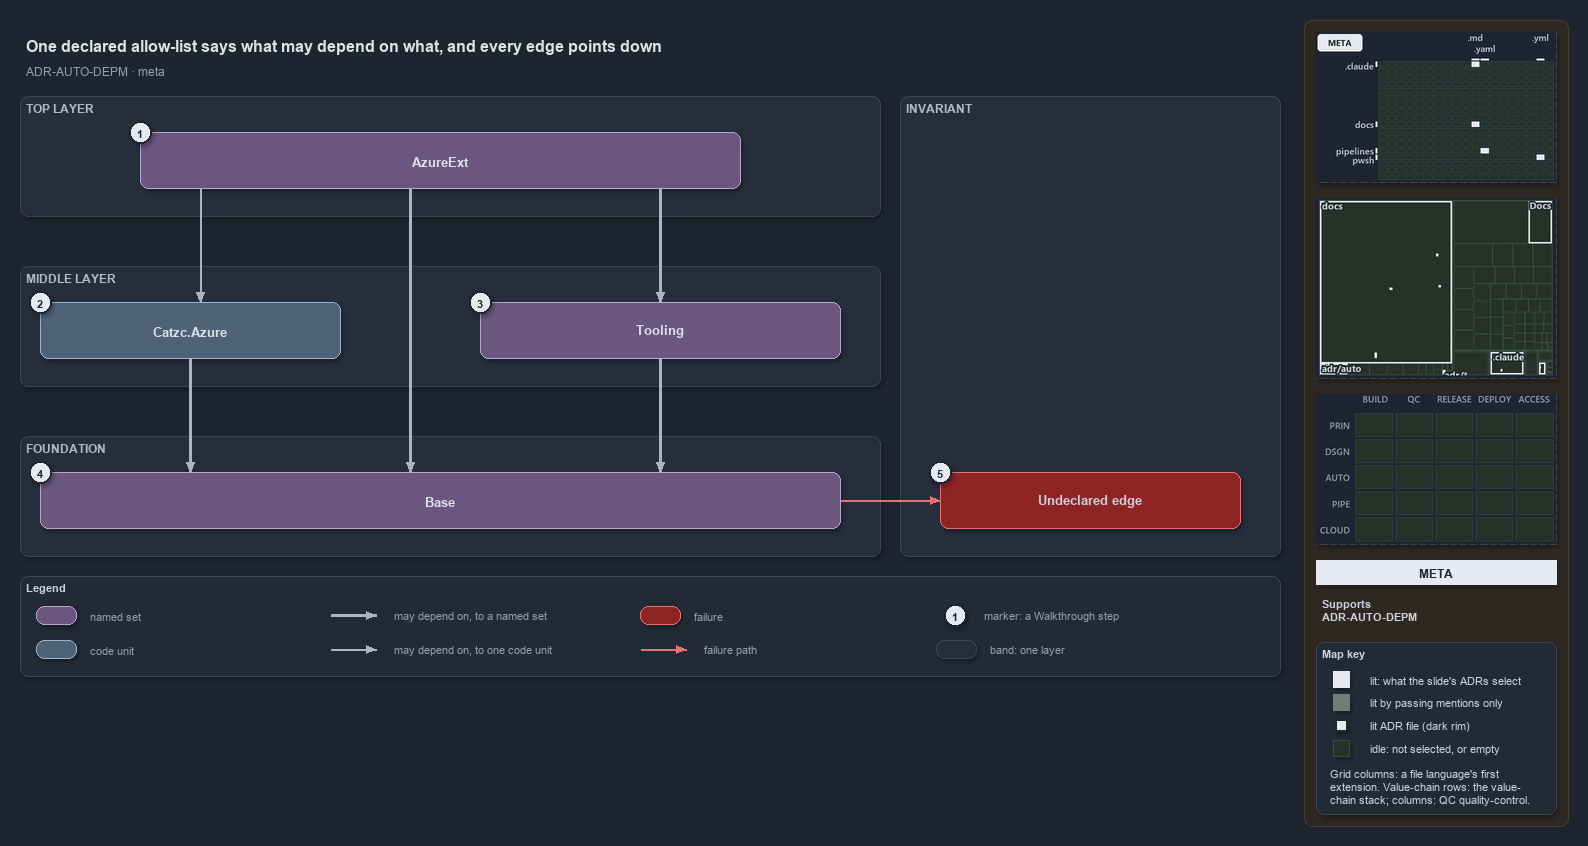

The diagram above was exported from draw.io. Its source (the exported page's mxGraphModel, read from the mxfile embedded in the PNG):
<mxGraphModel dx="1024" dy="768" grid="0" gridSize="10" guides="1" tooltips="1" connect="1" arrows="1" fold="1" page="1" pageScale="1" pageWidth="1572" pageHeight="700" background="#1E2430" math="0" shadow="1">
  <root>
    <mxCell id="0" />
    <mxCell id="1" parent="0" />
    <mxCell id="sidebar-bg" value="" style="rounded=1;arcSize=2;html=1;fillColor=#2E2823;strokeColor=#453C33;shadow=0;" vertex="1" parent="1">
      <mxGeometry x="1304" y="4" width="264" height="806" as="geometry" />
    </mxCell>
    <mxCell id="title" value="One declared allow-list says what may depend on what, and every edge points down" style="text;html=1;align=left;verticalAlign=middle;fontSize=16;fontStyle=1;fontColor=#DDE2E9;" vertex="1" parent="1">
      <mxGeometry x="20" y="14" width="1260" height="30" as="geometry" />
    </mxCell>
    <mxCell id="subtitle" value="ADR-AUTO-DEPM &amp;#183; meta" style="text;html=1;align=left;verticalAlign=middle;fontSize=12;fontColor=#949FAE;" vertex="1" parent="1">
      <mxGeometry x="20" y="44" width="1240" height="20" as="geometry" />
    </mxCell>
    <mxCell id="band-top" value="TOP LAYER" style="rounded=1;html=1;arcSize=3;fillColor=#262E3B;strokeColor=#3A4555;verticalAlign=top;align=left;spacingLeft=8;fontStyle=1;fontSize=12;fontColor=#B0BAC7;" vertex="1" parent="1">
      <mxGeometry x="20" y="80" width="860" height="120" as="geometry" />
    </mxCell>
    <mxCell id="band-middle" value="MIDDLE LAYER" style="rounded=1;html=1;arcSize=3;fillColor=#262E3B;strokeColor=#3A4555;verticalAlign=top;align=left;spacingLeft=8;fontStyle=1;fontSize=12;fontColor=#B0BAC7;" vertex="1" parent="1">
      <mxGeometry x="20" y="250" width="860" height="120" as="geometry" />
    </mxCell>
    <mxCell id="band-foundation" value="FOUNDATION" style="rounded=1;html=1;arcSize=3;fillColor=#262E3B;strokeColor=#3A4555;verticalAlign=top;align=left;spacingLeft=8;fontStyle=1;fontSize=12;fontColor=#B0BAC7;" vertex="1" parent="1">
      <mxGeometry x="20" y="420" width="860" height="120" as="geometry" />
    </mxCell>
    <mxCell id="band-rule" value="INVARIANT" style="rounded=1;html=1;arcSize=3;fillColor=#262E3B;strokeColor=#3A4555;verticalAlign=top;align=left;spacingLeft=8;fontStyle=1;fontSize=12;fontColor=#B0BAC7;" vertex="1" parent="1">
      <mxGeometry x="900" y="80" width="380" height="460" as="geometry" />
    </mxCell>
    <mxCell id="g-azureext" value="&lt;b&gt;AzureExt&lt;/b&gt;" style="rounded=1;whiteSpace=wrap;html=1;arcSize=20;fillColor=#6A567E;strokeColor=#B9A6CC;fontSize=13;fontColor=#DDE2E9;" vertex="1" parent="1">
      <mxGeometry x="140" y="116" width="600" height="56" as="geometry" />
    </mxCell>
    <mxCell id="m-azure" value="&lt;b&gt;Catzc.Azure&lt;/b&gt;" style="rounded=1;whiteSpace=wrap;html=1;arcSize=20;fillColor=#4E6378;strokeColor=#9FB3C8;fontSize=13;fontColor=#DDE2E9;" vertex="1" parent="1">
      <mxGeometry x="40" y="286" width="300" height="56" as="geometry" />
    </mxCell>
    <mxCell id="g-tooling" value="&lt;b&gt;Tooling&lt;/b&gt;" style="rounded=1;whiteSpace=wrap;html=1;arcSize=20;fillColor=#6A567E;strokeColor=#B9A6CC;fontSize=13;fontColor=#DDE2E9;" vertex="1" parent="1">
      <mxGeometry x="480" y="286" width="360" height="56" as="geometry" />
    </mxCell>
    <mxCell id="g-base" value="&lt;b&gt;Base&lt;/b&gt;" style="rounded=1;whiteSpace=wrap;html=1;arcSize=20;fillColor=#6A567E;strokeColor=#B9A6CC;fontSize=13;fontColor=#DDE2E9;" vertex="1" parent="1">
      <mxGeometry x="40" y="456" width="800" height="56" as="geometry" />
    </mxCell>
    <mxCell id="f-undeclared" value="&lt;b&gt;Undeclared edge&lt;/b&gt;" style="rounded=1;whiteSpace=wrap;html=1;arcSize=20;fillColor=#8E2424;strokeColor=#E57373;fontSize=13;" vertex="1" parent="1">
      <mxGeometry x="940" y="456" width="300" height="56" as="geometry" />
    </mxCell>
    <mxCell id="p-edge-ext-azure-a" value="" style="text;html=1;strokeColor=none;fillColor=none;" vertex="1" parent="1">
      <mxGeometry x="200" y="172" width="1" height="1" as="geometry" />
    </mxCell>
    <mxCell id="p-edge-ext-azure-b" value="" style="text;html=1;strokeColor=none;fillColor=none;" vertex="1" parent="1">
      <mxGeometry x="200" y="286" width="1" height="1" as="geometry" />
    </mxCell>
    <mxCell id="edge-ext-azure" value="" style="edgeStyle=orthogonalEdgeStyle;rounded=1;html=1;fontSize=11;endArrow=block;strokeColor=#AAB4C3;fontColor=#CDD3DC;shadow=0;" edge="1" parent="1" source="p-edge-ext-azure-a" target="p-edge-ext-azure-b">
      <mxGeometry relative="1" as="geometry" />
    </mxCell>
    <mxCell id="p-edge-ext-base-a" value="" style="text;html=1;strokeColor=none;fillColor=none;" vertex="1" parent="1">
      <mxGeometry x="410" y="172" width="1" height="1" as="geometry" />
    </mxCell>
    <mxCell id="p-edge-ext-base-b" value="" style="text;html=1;strokeColor=none;fillColor=none;" vertex="1" parent="1">
      <mxGeometry x="410" y="456" width="1" height="1" as="geometry" />
    </mxCell>
    <mxCell id="edge-ext-base" value="" style="edgeStyle=orthogonalEdgeStyle;rounded=1;html=1;fontSize=11;endArrow=block;strokeColor=#AAB4C3;strokeWidth=2.5;fontColor=#CDD3DC;shadow=0;" edge="1" parent="1" source="p-edge-ext-base-a" target="p-edge-ext-base-b">
      <mxGeometry relative="1" as="geometry" />
    </mxCell>
    <mxCell id="p-edge-ext-tooling-a" value="" style="text;html=1;strokeColor=none;fillColor=none;" vertex="1" parent="1">
      <mxGeometry x="660" y="172" width="1" height="1" as="geometry" />
    </mxCell>
    <mxCell id="p-edge-ext-tooling-b" value="" style="text;html=1;strokeColor=none;fillColor=none;" vertex="1" parent="1">
      <mxGeometry x="660" y="286" width="1" height="1" as="geometry" />
    </mxCell>
    <mxCell id="edge-ext-tooling" value="" style="edgeStyle=orthogonalEdgeStyle;rounded=1;html=1;fontSize=11;endArrow=block;strokeColor=#AAB4C3;strokeWidth=2.5;fontColor=#CDD3DC;shadow=0;" edge="1" parent="1" source="p-edge-ext-tooling-a" target="p-edge-ext-tooling-b">
      <mxGeometry relative="1" as="geometry" />
    </mxCell>
    <mxCell id="p-edge-azure-base-a" value="" style="text;html=1;strokeColor=none;fillColor=none;" vertex="1" parent="1">
      <mxGeometry x="190" y="342" width="1" height="1" as="geometry" />
    </mxCell>
    <mxCell id="p-edge-azure-base-b" value="" style="text;html=1;strokeColor=none;fillColor=none;" vertex="1" parent="1">
      <mxGeometry x="190" y="456" width="1" height="1" as="geometry" />
    </mxCell>
    <mxCell id="edge-azure-base" value="" style="edgeStyle=orthogonalEdgeStyle;rounded=1;html=1;fontSize=11;endArrow=block;strokeColor=#AAB4C3;strokeWidth=2.5;fontColor=#CDD3DC;shadow=0;" edge="1" parent="1" source="p-edge-azure-base-a" target="p-edge-azure-base-b">
      <mxGeometry relative="1" as="geometry" />
    </mxCell>
    <mxCell id="p-edge-tooling-base-a" value="" style="text;html=1;strokeColor=none;fillColor=none;" vertex="1" parent="1">
      <mxGeometry x="660" y="342" width="1" height="1" as="geometry" />
    </mxCell>
    <mxCell id="p-edge-tooling-base-b" value="" style="text;html=1;strokeColor=none;fillColor=none;" vertex="1" parent="1">
      <mxGeometry x="660" y="456" width="1" height="1" as="geometry" />
    </mxCell>
    <mxCell id="edge-tooling-base" value="" style="edgeStyle=orthogonalEdgeStyle;rounded=1;html=1;fontSize=11;endArrow=block;strokeColor=#AAB4C3;strokeWidth=2.5;fontColor=#CDD3DC;shadow=0;" edge="1" parent="1" source="p-edge-tooling-base-a" target="p-edge-tooling-base-b">
      <mxGeometry relative="1" as="geometry" />
    </mxCell>
    <mxCell id="p-edge-undeclared-a" value="" style="text;html=1;strokeColor=none;fillColor=none;" vertex="1" parent="1">
      <mxGeometry x="840" y="484" width="1" height="1" as="geometry" />
    </mxCell>
    <mxCell id="p-edge-undeclared-b" value="" style="text;html=1;strokeColor=none;fillColor=none;" vertex="1" parent="1">
      <mxGeometry x="940" y="484" width="1" height="1" as="geometry" />
    </mxCell>
    <mxCell id="edge-undeclared" value="" style="edgeStyle=orthogonalEdgeStyle;rounded=1;html=1;fontSize=11;endArrow=block;strokeColor=#E57373;fontColor=#CDD3DC;shadow=0;" edge="1" parent="1" source="p-edge-undeclared-a" target="p-edge-undeclared-b">
      <mxGeometry relative="1" as="geometry" />
    </mxCell>
    <mxCell id="mark-1" value="1" style="ellipse;html=1;fillColor=#E6EAF0;strokeColor=#1E2430;strokeWidth=2;fontColor=#1E2430;fontStyle=1;fontSize=11;" vertex="1" parent="1">
      <mxGeometry x="129" y="105" width="22" height="22" as="geometry" />
    </mxCell>
    <mxCell id="mark-2" value="2" style="ellipse;html=1;fillColor=#E6EAF0;strokeColor=#1E2430;strokeWidth=2;fontColor=#1E2430;fontStyle=1;fontSize=11;" vertex="1" parent="1">
      <mxGeometry x="29" y="275" width="22" height="22" as="geometry" />
    </mxCell>
    <mxCell id="mark-3" value="3" style="ellipse;html=1;fillColor=#E6EAF0;strokeColor=#1E2430;strokeWidth=2;fontColor=#1E2430;fontStyle=1;fontSize=11;" vertex="1" parent="1">
      <mxGeometry x="469" y="275" width="22" height="22" as="geometry" />
    </mxCell>
    <mxCell id="mark-4" value="4" style="ellipse;html=1;fillColor=#E6EAF0;strokeColor=#1E2430;strokeWidth=2;fontColor=#1E2430;fontStyle=1;fontSize=11;" vertex="1" parent="1">
      <mxGeometry x="29" y="445" width="22" height="22" as="geometry" />
    </mxCell>
    <mxCell id="mark-5" value="5" style="ellipse;html=1;fillColor=#E6EAF0;strokeColor=#1E2430;strokeWidth=2;fontColor=#1E2430;fontStyle=1;fontSize=11;" vertex="1" parent="1">
      <mxGeometry x="929" y="445" width="22" height="22" as="geometry" />
    </mxCell>
    <mxCell id="legend" value="&lt;b&gt;Legend&lt;/b&gt;" style="rounded=1;whiteSpace=wrap;html=1;arcSize=6;fillColor=#222A36;strokeColor=#3A4555;align=left;verticalAlign=top;spacing=8;fontSize=11;fontColor=#CDD3DC;" vertex="1" parent="1">
      <mxGeometry x="20" y="560" width="1260" height="100" as="geometry" />
    </mxCell>
    <mxCell id="legend-0" value="" style="rounded=1;whiteSpace=wrap;html=1;arcSize=20;fillColor=#6A567E;strokeColor=#B9A6CC;fontColor=#DDE2E9;" vertex="1" parent="1">
      <mxGeometry x="36" y="590" width="40" height="18" as="geometry" />
    </mxCell>
    <mxCell id="legend-0-text" value="named set" style="text;html=1;align=left;verticalAlign=middle;fontSize=11;fontColor=#949FAE;" vertex="1" parent="1">
      <mxGeometry x="84" y="589" width="250" height="20" as="geometry" />
    </mxCell>
    <mxCell id="legend-1" value="" style="rounded=1;whiteSpace=wrap;html=1;arcSize=20;fillColor=#4E6378;strokeColor=#9FB3C8;fontColor=#DDE2E9;" vertex="1" parent="1">
      <mxGeometry x="36" y="624" width="40" height="18" as="geometry" />
    </mxCell>
    <mxCell id="legend-1-text" value="code unit" style="text;html=1;align=left;verticalAlign=middle;fontSize=11;fontColor=#949FAE;" vertex="1" parent="1">
      <mxGeometry x="84" y="623" width="250" height="20" as="geometry" />
    </mxCell>
    <mxCell id="legend-2-a" value="" style="text;html=1;strokeColor=none;fillColor=none;" vertex="1" parent="1">
      <mxGeometry x="330" y="599" width="1" height="1" as="geometry" />
    </mxCell>
    <mxCell id="legend-2-b" value="" style="text;html=1;strokeColor=none;fillColor=none;" vertex="1" parent="1">
      <mxGeometry x="376" y="599" width="1" height="1" as="geometry" />
    </mxCell>
    <mxCell id="legend-2" value="" style="edgeStyle=orthogonalEdgeStyle;rounded=1;html=1;fontSize=11;endArrow=block;strokeColor=#AAB4C3;strokeWidth=2.5;fontColor=#CDD3DC;shadow=0;" edge="1" parent="1" source="legend-2-a" target="legend-2-b">
      <mxGeometry relative="1" as="geometry" />
    </mxCell>
    <mxCell id="legend-2-text" value="may depend on, to a named set" style="text;html=1;align=left;verticalAlign=middle;fontSize=11;fontColor=#949FAE;" vertex="1" parent="1">
      <mxGeometry x="388" y="589" width="250" height="20" as="geometry" />
    </mxCell>
    <mxCell id="legend-3-a" value="" style="text;html=1;strokeColor=none;fillColor=none;" vertex="1" parent="1">
      <mxGeometry x="330" y="633" width="1" height="1" as="geometry" />
    </mxCell>
    <mxCell id="legend-3-b" value="" style="text;html=1;strokeColor=none;fillColor=none;" vertex="1" parent="1">
      <mxGeometry x="376" y="633" width="1" height="1" as="geometry" />
    </mxCell>
    <mxCell id="legend-3" value="" style="edgeStyle=orthogonalEdgeStyle;rounded=1;html=1;fontSize=11;endArrow=block;strokeColor=#AAB4C3;fontColor=#CDD3DC;shadow=0;" edge="1" parent="1" source="legend-3-a" target="legend-3-b">
      <mxGeometry relative="1" as="geometry" />
    </mxCell>
    <mxCell id="legend-3-text" value="may depend on, to one code unit" style="text;html=1;align=left;verticalAlign=middle;fontSize=11;fontColor=#949FAE;" vertex="1" parent="1">
      <mxGeometry x="388" y="623" width="250" height="20" as="geometry" />
    </mxCell>
    <mxCell id="legend-4" value="" style="rounded=1;whiteSpace=wrap;html=1;arcSize=20;fillColor=#8E2424;strokeColor=#E57373;" vertex="1" parent="1">
      <mxGeometry x="640" y="590" width="40" height="18" as="geometry" />
    </mxCell>
    <mxCell id="legend-4-text" value="failure" style="text;html=1;align=left;verticalAlign=middle;fontSize=11;fontColor=#949FAE;" vertex="1" parent="1">
      <mxGeometry x="688" y="589" width="250" height="20" as="geometry" />
    </mxCell>
    <mxCell id="legend-5-a" value="" style="text;html=1;strokeColor=none;fillColor=none;" vertex="1" parent="1">
      <mxGeometry x="640" y="633" width="1" height="1" as="geometry" />
    </mxCell>
    <mxCell id="legend-5-b" value="" style="text;html=1;strokeColor=none;fillColor=none;" vertex="1" parent="1">
      <mxGeometry x="686" y="633" width="1" height="1" as="geometry" />
    </mxCell>
    <mxCell id="legend-5" value="" style="edgeStyle=orthogonalEdgeStyle;rounded=1;html=1;fontSize=11;endArrow=block;strokeColor=#E57373;fontColor=#CDD3DC;shadow=0;" edge="1" parent="1" source="legend-5-a" target="legend-5-b">
      <mxGeometry relative="1" as="geometry" />
    </mxCell>
    <mxCell id="legend-5-text" value="failure path" style="text;html=1;align=left;verticalAlign=middle;fontSize=11;fontColor=#949FAE;" vertex="1" parent="1">
      <mxGeometry x="698" y="623" width="250" height="20" as="geometry" />
    </mxCell>
    <mxCell id="legend-6" value="1" style="ellipse;html=1;fillColor=#E6EAF0;strokeColor=#1E2430;strokeWidth=2;fontColor=#1E2430;fontStyle=1;fontSize=11;" vertex="1" parent="1">
      <mxGeometry x="944" y="588" width="22" height="22" as="geometry" />
    </mxCell>
    <mxCell id="legend-6-text" value="marker: a Walkthrough step" style="text;html=1;align=left;verticalAlign=middle;fontSize=11;fontColor=#949FAE;" vertex="1" parent="1">
      <mxGeometry x="978" y="589" width="250" height="20" as="geometry" />
    </mxCell>
    <mxCell id="legend-7" value="" style="rounded=1;html=1;arcSize=3;fillColor=#262E3B;strokeColor=#3A4555;" vertex="1" parent="1">
      <mxGeometry x="936" y="624" width="40" height="18" as="geometry" />
    </mxCell>
    <mxCell id="legend-7-text" value="band: one layer" style="text;html=1;align=left;verticalAlign=middle;fontSize=11;fontColor=#949FAE;" vertex="1" parent="1">
      <mxGeometry x="984" y="623" width="250" height="20" as="geometry" />
    </mxCell>
    <mxCell id="minimap-grid" value="" style="shape=image;html=1;imageAspect=0;aspect=fixed;verticalLabelPosition=bottom;strokeColor=#3A4555;dashed=1;fillColor=#222A36;image=data:image/png,(base64 omitted: 9788 chars);" vertex="1" parent="1">
      <mxGeometry x="1316" y="16" width="240" height="150" as="geometry" />
    </mxCell>
    <mxCell id="minimap-tree" value="" style="shape=image;html=1;imageAspect=0;aspect=fixed;verticalLabelPosition=bottom;strokeColor=#3A4555;dashed=1;fillColor=#222A36;image=data:image/png,(base64 omitted: 11256 chars);" vertex="1" parent="1">
      <mxGeometry x="1316" y="182" width="240" height="180" as="geometry" />
    </mxCell>
    <mxCell id="minimap-chain" value="" style="shape=image;html=1;imageAspect=0;aspect=fixed;verticalLabelPosition=bottom;strokeColor=#3A4555;dashed=1;fillColor=#222A36;image=data:image/png,(base64 omitted: 11912 chars);" vertex="1" parent="1">
      <mxGeometry x="1316" y="378" width="240" height="150" as="geometry" />
    </mxCell>
    <mxCell id="lens-badge" value="META" style="rounded=0;whiteSpace=wrap;html=1;align=center;verticalAlign=middle;fontSize=12;fontStyle=1;fontColor=#1E2430;fillColor=#E6EAF0;strokeColor=none;" vertex="1" parent="1">
      <mxGeometry x="1316" y="544" width="240" height="24" as="geometry" />
    </mxCell>
    <mxCell id="supports" value="&lt;b&gt;Supports&lt;/b&gt;&lt;br&gt;ADR-AUTO-DEPM" style="text;html=1;whiteSpace=wrap;align=left;verticalAlign=top;fontSize=11;fontColor=#CDD3DC;" vertex="1" parent="1">
      <mxGeometry x="1316" y="576" width="240" height="38" as="geometry" />
    </mxCell>
    <mxCell id="mapkey" value="&lt;b&gt;Map key&lt;/b&gt;" style="rounded=1;arcSize=6;whiteSpace=wrap;html=1;align=left;verticalAlign=top;fontSize=11;fontColor=#CDD3DC;fillColor=#222A36;strokeColor=#3A4555;spacingLeft=8;spacingTop=2;" vertex="1" parent="1">
      <mxGeometry x="1316" y="626" width="240" height="172" as="geometry" />
    </mxCell>
    <mxCell id="mapkey-lit" value="" style="rounded=0;html=1;fillColor=#E6EAF0;strokeColor=#E6EAF0;" vertex="1" parent="1">
      <mxGeometry x="1333.0" y="655.0" width="16" height="16" as="geometry" />
    </mxCell>
    <mxCell id="mapkey-lit-text" value="lit: what the slide's ADRs select" style="text;html=1;align=left;verticalAlign=middle;fontSize=11;fontColor=#CDD3DC;" vertex="1" parent="1">
      <mxGeometry x="1364" y="653" width="184" height="20" as="geometry" />
    </mxCell>
    <mxCell id="mapkey-touched" value="" style="rounded=0;html=1;fillColor=#727C79;strokeColor=#727C79;" vertex="1" parent="1">
      <mxGeometry x="1333.0" y="678.0" width="16" height="16" as="geometry" />
    </mxCell>
    <mxCell id="mapkey-touched-text" value="lit by passing mentions only" style="text;html=1;align=left;verticalAlign=middle;fontSize=11;fontColor=#CDD3DC;" vertex="1" parent="1">
      <mxGeometry x="1364" y="676" width="184" height="20" as="geometry" />
    </mxCell>
    <mxCell id="mapkey-adr" value="" style="rounded=0;html=1;fillColor=#E6EAF0;strokeColor=#1C2A24;strokeWidth=2;" vertex="1" parent="1">
      <mxGeometry x="1335.0" y="703.0" width="12" height="12" as="geometry" />
    </mxCell>
    <mxCell id="mapkey-adr-text" value="lit ADR file (dark rim)" style="text;html=1;align=left;verticalAlign=middle;fontSize=11;fontColor=#CDD3DC;" vertex="1" parent="1">
      <mxGeometry x="1364" y="699" width="184" height="20" as="geometry" />
    </mxCell>
    <mxCell id="mapkey-idle" value="" style="rounded=0;html=1;fillColor=#243229;strokeColor=#3B4D43;" vertex="1" parent="1">
      <mxGeometry x="1333.0" y="724.0" width="16" height="16" as="geometry" />
    </mxCell>
    <mxCell id="mapkey-idle-text" value="idle: not selected, or empty" style="text;html=1;align=left;verticalAlign=middle;fontSize=11;fontColor=#CDD3DC;" vertex="1" parent="1">
      <mxGeometry x="1364" y="722" width="184" height="20" as="geometry" />
    </mxCell>
    <mxCell id="mapkey-codes" value="Grid columns: a file language's first&lt;br&gt;extension. Value-chain rows: the value-&lt;br&gt;chain stack; columns: QC quality-control." style="text;html=1;align=left;verticalAlign=top;whiteSpace=wrap;fontSize=11;fontColor=#CDD3DC;" vertex="1" parent="1">
      <mxGeometry x="1324" y="746" width="224" height="46" as="geometry" />
    </mxCell>
  </root>
</mxGraphModel>